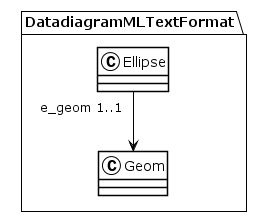

The diagram above was rendered by PlantUML. Its source (embedded in the PNG):
@startuml
!theme plain
package DatadiagramMLTextFormat {
class Ellipse {
}
Ellipse "e_geom 1..1" --> Geom
class Geom {
}
}
@enduml